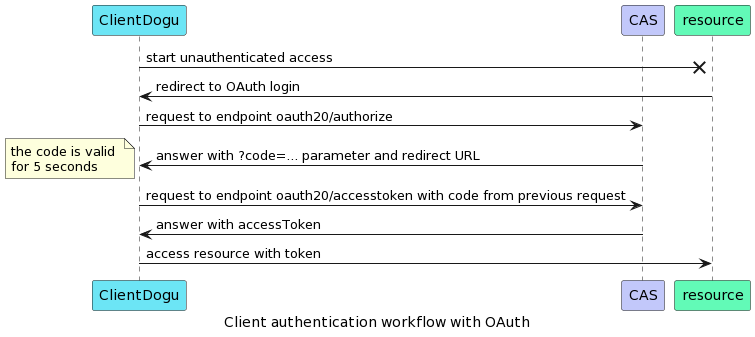

The diagram above was rendered by PlantUML. Its source (embedded in the PNG):
@startuml
!define CLOUDOGUURL https://raw.githubusercontent.com/cloudogu/plantuml-cloudogu-sprites/master

participant "ClientDogu" as ClientDogu #6CE5F5
participant "CAS" as CAS #C2C8FA
participant "resource" as resource #62FAB7

ClientDogu ->x resource : start unauthenticated access
resource -> ClientDogu : redirect to OAuth login
ClientDogu -> CAS : request to endpoint oauth20/authorize
CAS -> ClientDogu : answer with ?code=... parameter and redirect URL
note left: the code is valid \nfor 5 seconds
ClientDogu -> CAS : request to endpoint oauth20/accesstoken with code from previous request
CAS -> ClientDogu : answer with accessToken
ClientDogu -> resource : access resource with token

caption Client authentication workflow with OAuth
@enduml